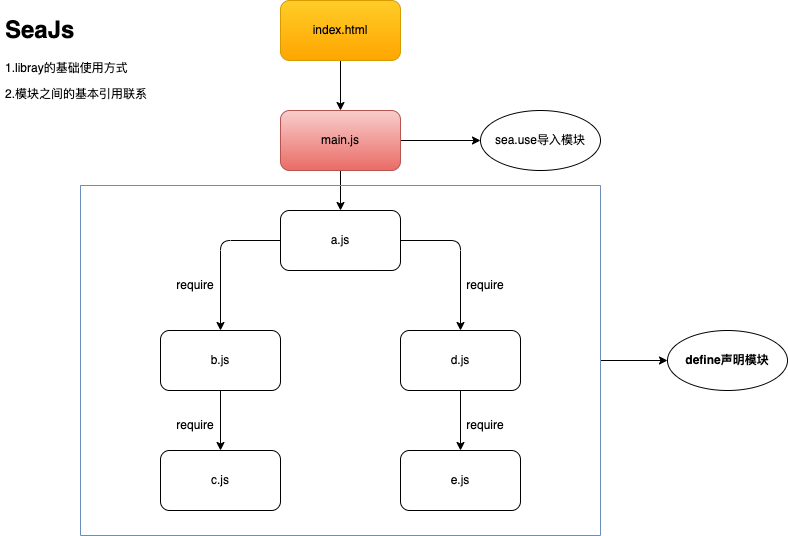

The diagram above was exported from draw.io. Its source (the exported page's mxGraphModel, read from the mxfile embedded in the PNG):
<mxGraphModel dx="804" dy="683" grid="1" gridSize="10" guides="1" tooltips="1" connect="1" arrows="1" fold="1" page="1" pageScale="1" pageWidth="827" pageHeight="1169" math="0" shadow="0">
  <root>
    <mxCell id="0" />
    <mxCell id="1" parent="0" />
    <mxCell id="4" value="" style="edgeStyle=none;html=1;" parent="1" source="2" edge="1">
      <mxGeometry relative="1" as="geometry">
        <mxPoint x="380" y="140" as="targetPoint" />
      </mxGeometry>
    </mxCell>
    <mxCell id="2" value="index.html" style="rounded=1;whiteSpace=wrap;html=1;fillColor=#ffcd28;gradientColor=#ffa500;strokeColor=#d79b00;" parent="1" vertex="1">
      <mxGeometry x="320" y="30" width="120" height="60" as="geometry" />
    </mxCell>
    <mxCell id="11" value="" style="edgeStyle=none;html=1;" parent="1" source="6" target="7" edge="1">
      <mxGeometry relative="1" as="geometry" />
    </mxCell>
    <mxCell id="25" value="" style="edgeStyle=none;html=1;" parent="1" source="6" target="24" edge="1">
      <mxGeometry relative="1" as="geometry" />
    </mxCell>
    <mxCell id="6" value="main.js" style="rounded=1;whiteSpace=wrap;html=1;fillColor=#f8cecc;strokeColor=#b85450;gradientColor=#ea6b66;" parent="1" vertex="1">
      <mxGeometry x="320" y="140" width="120" height="60" as="geometry" />
    </mxCell>
    <mxCell id="10" style="edgeStyle=none;html=1;entryX=0.5;entryY=0;entryDx=0;entryDy=0;" parent="1" source="7" target="9" edge="1">
      <mxGeometry relative="1" as="geometry">
        <Array as="points">
          <mxPoint x="500" y="270" />
        </Array>
      </mxGeometry>
    </mxCell>
    <mxCell id="12" style="edgeStyle=none;html=1;entryX=0.5;entryY=0;entryDx=0;entryDy=0;" parent="1" source="7" target="8" edge="1">
      <mxGeometry relative="1" as="geometry">
        <Array as="points">
          <mxPoint x="260" y="270" />
        </Array>
      </mxGeometry>
    </mxCell>
    <mxCell id="7" value="a.js" style="rounded=1;whiteSpace=wrap;html=1;" parent="1" vertex="1">
      <mxGeometry x="320" y="240" width="120" height="60" as="geometry" />
    </mxCell>
    <mxCell id="15" style="edgeStyle=none;html=1;entryX=0.5;entryY=0;entryDx=0;entryDy=0;" parent="1" source="8" target="13" edge="1">
      <mxGeometry relative="1" as="geometry" />
    </mxCell>
    <mxCell id="8" value="b.js" style="rounded=1;whiteSpace=wrap;html=1;" parent="1" vertex="1">
      <mxGeometry x="200" y="360" width="120" height="60" as="geometry" />
    </mxCell>
    <mxCell id="16" style="edgeStyle=none;html=1;entryX=0.5;entryY=0;entryDx=0;entryDy=0;" parent="1" source="9" target="14" edge="1">
      <mxGeometry relative="1" as="geometry" />
    </mxCell>
    <mxCell id="9" value="d.js" style="rounded=1;whiteSpace=wrap;html=1;" parent="1" vertex="1">
      <mxGeometry x="440" y="360" width="120" height="60" as="geometry" />
    </mxCell>
    <mxCell id="13" value="c.js" style="rounded=1;whiteSpace=wrap;html=1;" parent="1" vertex="1">
      <mxGeometry x="200" y="480" width="120" height="60" as="geometry" />
    </mxCell>
    <mxCell id="14" value="e.js" style="rounded=1;whiteSpace=wrap;html=1;" parent="1" vertex="1">
      <mxGeometry x="440" y="480" width="120" height="60" as="geometry" />
    </mxCell>
    <mxCell id="21" value="&lt;h1&gt;SeaJs&lt;/h1&gt;&lt;p&gt;1.libray的基础使用方式&lt;/p&gt;&lt;p&gt;2.模块之间的基本引用联系&lt;/p&gt;" style="text;html=1;strokeColor=none;fillColor=none;spacing=5;spacingTop=-20;whiteSpace=wrap;overflow=hidden;rounded=0;" parent="1" vertex="1">
      <mxGeometry x="40" y="40" width="190" height="120" as="geometry" />
    </mxCell>
    <mxCell id="24" value="sea.use导入模块" style="ellipse;whiteSpace=wrap;html=1;rounded=1;" parent="1" vertex="1">
      <mxGeometry x="520" y="140" width="120" height="60" as="geometry" />
    </mxCell>
    <mxCell id="28" value="" style="edgeStyle=none;html=1;" parent="1" source="26" target="27" edge="1">
      <mxGeometry relative="1" as="geometry" />
    </mxCell>
    <mxCell id="26" value="" style="swimlane;startSize=0;fillColor=#dae8fc;strokeColor=#6c8ebf;gradientColor=#7ea6e0;" parent="1" vertex="1">
      <mxGeometry x="120" y="215" width="520" height="350" as="geometry" />
    </mxCell>
    <mxCell id="30" value="require" style="text;html=1;strokeColor=none;fillColor=none;align=center;verticalAlign=middle;whiteSpace=wrap;rounded=0;" vertex="1" parent="26">
      <mxGeometry x="90" y="85" width="50" height="30" as="geometry" />
    </mxCell>
    <mxCell id="31" value="require" style="text;html=1;strokeColor=none;fillColor=none;align=center;verticalAlign=middle;whiteSpace=wrap;rounded=0;" vertex="1" parent="26">
      <mxGeometry x="380" y="85" width="50" height="30" as="geometry" />
    </mxCell>
    <mxCell id="32" value="require" style="text;html=1;strokeColor=none;fillColor=none;align=center;verticalAlign=middle;whiteSpace=wrap;rounded=0;" vertex="1" parent="26">
      <mxGeometry x="90" y="225" width="50" height="30" as="geometry" />
    </mxCell>
    <mxCell id="33" value="require" style="text;html=1;strokeColor=none;fillColor=none;align=center;verticalAlign=middle;whiteSpace=wrap;rounded=0;" vertex="1" parent="26">
      <mxGeometry x="380" y="225" width="50" height="30" as="geometry" />
    </mxCell>
    <mxCell id="27" value="define声明模块" style="ellipse;whiteSpace=wrap;html=1;fontStyle=1;startSize=0;" parent="1" vertex="1">
      <mxGeometry x="707" y="360" width="120" height="60" as="geometry" />
    </mxCell>
  </root>
</mxGraphModel>